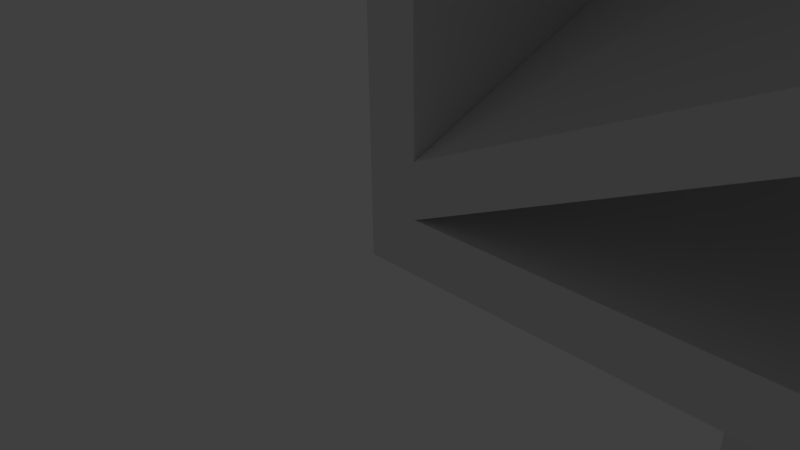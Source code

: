 # Source: design1.blend  (saved by Blender 2.71.0; exported with 4.5.12 LTS)
import bpy
from mathutils import Matrix  # noqa: F401  (used for matrix-valued properties, if any)

bpy.ops.wm.read_factory_settings(use_empty=True)
scene = bpy.context.scene
scene.name = 'Scene'

# ---- collections
col_collection_1 = bpy.data.collections.new('Collection 1'); scene.collection.children.link(col_collection_1)
col_collection_1.hide_render = True
col_collection_1.hide_viewport = True
col_collection_6 = bpy.data.collections.new('Collection 6'); scene.collection.children.link(col_collection_6)
col_collection_6.hide_render = True
col_collection_6.hide_viewport = True
col_collection_7 = bpy.data.collections.new('Collection 7'); scene.collection.children.link(col_collection_7)
col_collection_7.hide_render = True
col_collection_7.hide_viewport = True
col_collection_20 = bpy.data.collections.new('Collection 20'); scene.collection.children.link(col_collection_20)

# ---- materials (node trees are filled in below, after node groups)
mat_material = bpy.data.materials.new('Material')
mat_material.alpha_threshold = 0.0
mat_material.use_transparent_shadow = False
mat_material.roughness = 0.5
mat_material.line_color = (0.0, 0.0, 0.0, 1.0)

# ---- material node trees

# ---- world
world_world = bpy.data.worlds.new('World'); scene.world = world_world
world_world.color = (0.05088, 0.05088, 0.05088)
world_world.use_sun_shadow = False
world_world.sun_shadow_jitter_overblur = 0.0
world_world.cycles.sampling_method = 'MANUAL'
world_world.cycles.sample_map_resolution = 256

# ---- cameras
cam_camera = bpy.data.cameras.new('Camera')
cam_camera.clip_end = 100.0
cam_camera.lens = 35.0
cam_camera.sensor_width = 32.0
cam_camera.sensor_height = 18.0
cam_camera.ortho_scale = 7.314
cam_camera.dof.focus_distance = 0.0
cam_camera.dof.aperture_fstop = 128.0

# ---- lights
light_lamp = bpy.data.lights.new('Lamp', 'POINT')
light_lamp.transmission_factor = 0.0
light_lamp.cutoff_distance = 30.0
light_lamp.energy = 100.0
light_lamp.shadow_buffer_clip_start = 1.001
light_lamp.shadow_soft_size = 0.1
light_lamp.shadow_maximum_resolution = 0.006
light_lamp.use_absolute_resolution = True
light_lamp.cycles.use_multiple_importance_sampling = False

# ---- meshes
me_cube = bpy.data.meshes.new('Cube')
me_cube.from_pydata([(1.0, 1.0, 0.0), (1.0, 0.0, 0.0), (1.192e-07, 1.788e-07, 0.0), (0.0, 1.0, 0.0), (1.0, 1.0, 1.0), (1.0, -5.96e-07, 1.0), (-1.192e-07, 3.576e-07, 1.0), (2.98e-07, 1.0, 1.0)], [], [(0, 1, 2, 3), (4, 7, 6, 5), (0, 4, 5, 1), (1, 5, 6, 2), (2, 6, 7, 3), (4, 0, 3, 7)])
me_cube.materials.append(mat_material)
me_cube.use_remesh_preserve_volume = False
me_cube.use_remesh_preserve_attributes = False
me_cube.use_mirror_vertex_groups = False
me_cube.update()
me_cube_001 = bpy.data.meshes.new('Cube.001')
me_cube_001.from_pydata([(12.75, 12.75, 0.0), (12.75, 0.0, 0.0), (1.192e-07, 1.788e-07, 0.0), (0.0, 12.75, 0.0), (12.75, 12.75, 0.75), (12.75, -5.96e-07, 0.75), (-1.192e-07, 3.576e-07, 0.75), (2.98e-07, 12.75, 0.75)], [], [(0, 1, 2, 3), (4, 7, 6, 5), (0, 4, 5, 1), (1, 5, 6, 2), (2, 6, 7, 3), (4, 0, 3, 7)])
me_cube_001.materials.append(mat_material)
me_cube_001.use_remesh_preserve_volume = False
me_cube_001.use_remesh_preserve_attributes = False
me_cube_001.use_mirror_vertex_groups = False
me_cube_001.update()
me_cube_002 = bpy.data.meshes.new('Cube.002')
me_cube_002.from_pydata([(0.75, 12.75, 0.0), (0.75, 0.0, 0.0), (1.192e-07, 1.788e-07, 0.0), (0.0, 12.75, 0.0), (0.75, 12.75, 12.0), (0.75, -5.96e-07, 12.0), (-1.192e-07, 3.576e-07, 12.0), (2.98e-07, 12.75, 12.0)], [], [(0, 1, 2, 3), (4, 7, 6, 5), (0, 4, 5, 1), (1, 5, 6, 2), (2, 6, 7, 3), (4, 0, 3, 7)])
me_cube_002.materials.append(mat_material)
me_cube_002.use_remesh_preserve_volume = False
me_cube_002.use_remesh_preserve_attributes = False
me_cube_002.use_mirror_vertex_groups = False
me_cube_002.update()
me_cube_005 = bpy.data.meshes.new('Cube.005')
me_cube_005.from_pydata([(12.75, 11.25, 11.25), (12.75, 0.0, 0.0), (1.192e-07, 1.788e-07, 0.0), (0.0, 11.25, 11.25), (12.75, 11.25, 12.0), (12.75, -5.96e-07, 0.75), (-1.192e-07, 3.576e-07, 0.75), (2.98e-07, 11.25, 12.0)], [], [(0, 1, 2, 3), (4, 7, 6, 5), (0, 4, 5, 1), (1, 5, 6, 2), (2, 6, 7, 3), (4, 0, 3, 7)])
me_cube_005.materials.append(mat_material)
me_cube_005.use_remesh_preserve_volume = False
me_cube_005.use_remesh_preserve_attributes = False
me_cube_005.use_mirror_vertex_groups = False
me_cube_005.update()
me_cube_004 = bpy.data.meshes.new('Cube.004')
me_cube_004.from_pydata([(12.0, 12.75, 0.75), (12.0, 0.0, 6.0), (1.192e-07, 1.788e-07, 12.0), (-1.192e-07, 12.75, 6.0), (12.0, 12.75, 1.5), (12.0, -5.96e-07, 6.75), (-1.192e-07, 3.576e-07, 12.75), (1.788e-07, 12.75, 6.75)], [], [(0, 1, 2, 3), (4, 7, 6, 5), (0, 4, 5, 1), (1, 5, 6, 2), (2, 6, 7, 3), (4, 0, 3, 7)])
me_cube_004.materials.append(mat_material)
me_cube_004.use_remesh_preserve_volume = False
me_cube_004.use_remesh_preserve_attributes = False
me_cube_004.use_mirror_vertex_groups = False
me_cube_004.update()
me_cube_003 = bpy.data.meshes.new('Cube.003')
me_cube_003.from_pydata([(0.75, 12.75, 0.0), (0.75, 0.0, 0.0), (1.192e-07, 1.788e-07, 0.0), (0.0, 12.75, 0.0), (0.75, 12.75, 12.0), (0.75, -5.96e-07, 12.0), (-1.192e-07, 3.576e-07, 12.0), (2.98e-07, 12.75, 12.0)], [], [(0, 1, 2, 3), (4, 7, 6, 5), (0, 4, 5, 1), (1, 5, 6, 2), (2, 6, 7, 3), (4, 0, 3, 7)])
me_cube_003.materials.append(mat_material)
me_cube_003.use_remesh_preserve_volume = False
me_cube_003.use_remesh_preserve_attributes = False
me_cube_003.use_mirror_vertex_groups = False
me_cube_003.update()

# ---- objects
ob_cube = bpy.data.objects.new('Cube', me_cube)
ob_lamp = bpy.data.objects.new('Lamp', light_lamp)
ob_camera = bpy.data.objects.new('Camera', cam_camera)
ob_shelf_base = bpy.data.objects.new('shelf_base', me_cube_001)
ob_shelf_wall = bpy.data.objects.new('shelf_wall', me_cube_002)
ob_x2_001 = bpy.data.objects.new('x2.001', me_cube_005)
ob_shelf_wall_004 = bpy.data.objects.new('shelf_wall.004', me_cube_002)
ob_x2 = bpy.data.objects.new('x2', me_cube_005)
ob_shelf_base_003 = bpy.data.objects.new('shelf_base.003', me_cube_001)
ob_shelf_wall_001 = bpy.data.objects.new('shelf_wall.001', me_cube_002)
ob_cut_001 = bpy.data.objects.new('cut.001', me_cube_004)
ob_cut = bpy.data.objects.new('cut', me_cube_004)
ob_shelf_wall_003 = bpy.data.objects.new('shelf_wall.003', me_cube_003)
ob_shelf_base_002 = bpy.data.objects.new('shelf_base.002', me_cube_001)
ob_shelf_wall_002 = bpy.data.objects.new('shelf_wall.002', me_cube_002)
ob_shelf_base_001 = bpy.data.objects.new('shelf_base.001', me_cube_001)

# ---- transforms, parenting, visibility, modifiers, constraints
ob_cube.location = (0.0, 0.0, 0.0)
ob_cube.lock_rotations_4d = False
ob_cube.empty_display_type = 'ARROWS'
ob_cube.lineart.crease_threshold = 0.0
ob_lamp.location = (4.076, 1.005, 5.904)
ob_lamp.rotation_euler = (0.6503, 0.05522, 1.866)
ob_lamp.lock_rotations_4d = False
ob_lamp.empty_display_type = 'ARROWS'
ob_lamp.color = (0.0, 0.0, 0.0, 0.0)
ob_lamp.lineart.crease_threshold = 0.0
ob_camera.location = (7.481, -6.508, 5.344)
ob_camera.rotation_euler = (1.109, 0.01082, 0.8149)
ob_camera.lock_rotations_4d = False
ob_camera.empty_display_type = 'ARROWS'
ob_camera.color = (0.0, 0.0, 0.0, 0.0)
ob_camera.display_type = 'WIRE'
ob_camera.lineart.crease_threshold = 0.0
ob_shelf_base.location = (0.0, 0.0, 0.0)
ob_shelf_base.lock_rotations_4d = False
ob_shelf_base.empty_display_type = 'ARROWS'
ob_shelf_base.lineart.crease_threshold = 0.0
ob_shelf_wall.location = (0.0, 0.0, 0.0)
ob_shelf_wall.lock_rotations_4d = False
ob_shelf_wall.empty_display_type = 'ARROWS'
ob_shelf_wall.lineart.crease_threshold = 0.0
ob_x2_001.location = (12.75, 12.0, 13.5)
ob_x2_001.rotation_euler = (0.0, -0.0, 3.142)
ob_x2_001.lock_rotations_4d = False
ob_x2_001.empty_display_type = 'ARROWS'
ob_x2_001.lineart.crease_threshold = 0.0
ob_shelf_wall_004.location = (0.0, 0.75, 13.5)
ob_shelf_wall_004.rotation_euler = (0.0, -0.0, -1.571)
ob_shelf_wall_004.lock_rotations_4d = False
ob_shelf_wall_004.empty_display_type = 'ARROWS'
ob_shelf_wall_004.lineart.crease_threshold = 0.0
ob_x2.location = (0.0, 0.75, 13.5)
ob_x2.lock_rotations_4d = False
ob_x2.empty_display_type = 'ARROWS'
ob_x2.lineart.crease_threshold = 0.0
ob_shelf_base_003.location = (0.0, 0.0, 25.5)
ob_shelf_base_003.lock_rotations_4d = False
ob_shelf_base_003.empty_display_type = 'ARROWS'
ob_shelf_base_003.lineart.crease_threshold = 0.0
ob_shelf_wall_001.location = (0.0, 12.75, 13.5)
ob_shelf_wall_001.rotation_euler = (0.0, -0.0, -1.571)
ob_shelf_wall_001.lock_rotations_4d = False
ob_shelf_wall_001.empty_display_type = 'ARROWS'
ob_shelf_wall_001.lineart.crease_threshold = 0.0
ob_cut_001.location = (12.75, 12.75, 0.0)
ob_cut_001.rotation_euler = (0.0, -0.0, 3.142)
ob_cut_001.lock_rotations_4d = False
ob_cut_001.empty_display_type = 'ARROWS'
ob_cut_001.lineart.crease_threshold = 0.0
ob_cut.location = (0.75, 0.0, 0.0)
ob_cut.lock_rotations_4d = False
ob_cut.empty_display_type = 'ARROWS'
ob_cut.lineart.crease_threshold = 0.0
ob_shelf_wall_003.location = (0.0, 0.0, 0.75)
ob_shelf_wall_003.lock_rotations_4d = False
ob_shelf_wall_003.empty_display_type = 'ARROWS'
ob_shelf_wall_003.lineart.crease_threshold = 0.0
ob_shelf_base_002.location = (0.0, 0.0, 12.75)
ob_shelf_base_002.lock_rotations_4d = False
ob_shelf_base_002.empty_display_type = 'ARROWS'
ob_shelf_base_002.lineart.crease_threshold = 0.0
ob_shelf_wall_002.location = (0.0, 12.75, -12.0)
ob_shelf_wall_002.rotation_euler = (0.0, -0.0, -1.571)
ob_shelf_wall_002.lock_rotations_4d = False
ob_shelf_wall_002.empty_display_type = 'ARROWS'
ob_shelf_wall_002.lineart.crease_threshold = 0.0
ob_shelf_base_001.location = (0.0, 0.0, 0.0)
ob_shelf_base_001.lock_rotations_4d = False
ob_shelf_base_001.empty_display_type = 'ARROWS'
ob_shelf_base_001.lineart.crease_threshold = 0.0

# ---- collection membership
col_collection_1.objects.link(ob_cube)
col_collection_1.objects.link(ob_lamp)
col_collection_1.objects.link(ob_camera)
col_collection_6.objects.link(ob_shelf_base)
col_collection_7.objects.link(ob_shelf_wall)
col_collection_20.objects.link(ob_x2_001)
col_collection_20.objects.link(ob_shelf_wall_004)
col_collection_20.objects.link(ob_x2)
col_collection_20.objects.link(ob_shelf_base_003)
col_collection_20.objects.link(ob_shelf_wall_001)
col_collection_20.objects.link(ob_cut_001)
col_collection_20.objects.link(ob_cut)
col_collection_20.objects.link(ob_shelf_wall_003)
col_collection_20.objects.link(ob_shelf_base_002)
col_collection_20.objects.link(ob_shelf_wall_002)
col_collection_20.objects.link(ob_shelf_base_001)

# ---- scene / render settings (as saved in the file)
scene.camera = ob_camera
scene.frame_start = 1; scene.frame_end = 250; scene.frame_set(1)
scene.render.engine = 'BLENDER_EEVEE_NEXT'
scene.render.resolution_percentage = 50
scene.render.dither_intensity = 0.0
scene.cycles.use_denoising = False
scene.cycles.samples = 10
scene.cycles.sampling_pattern = 'TABULATED_SOBOL'
scene.cycles.light_sampling_threshold = 0.0
scene.cycles.use_adaptive_sampling = False
scene.cycles.use_light_tree = False
scene.cycles.blur_glossy = 0.0
scene.cycles.volume_bounces = 1
scene.cycles.pixel_filter_type = 'GAUSSIAN'
scene.cycles.sample_clamp_indirect = 0.0
scene.view_settings.view_transform = 'Standard'
bpy.context.view_layer.update()
